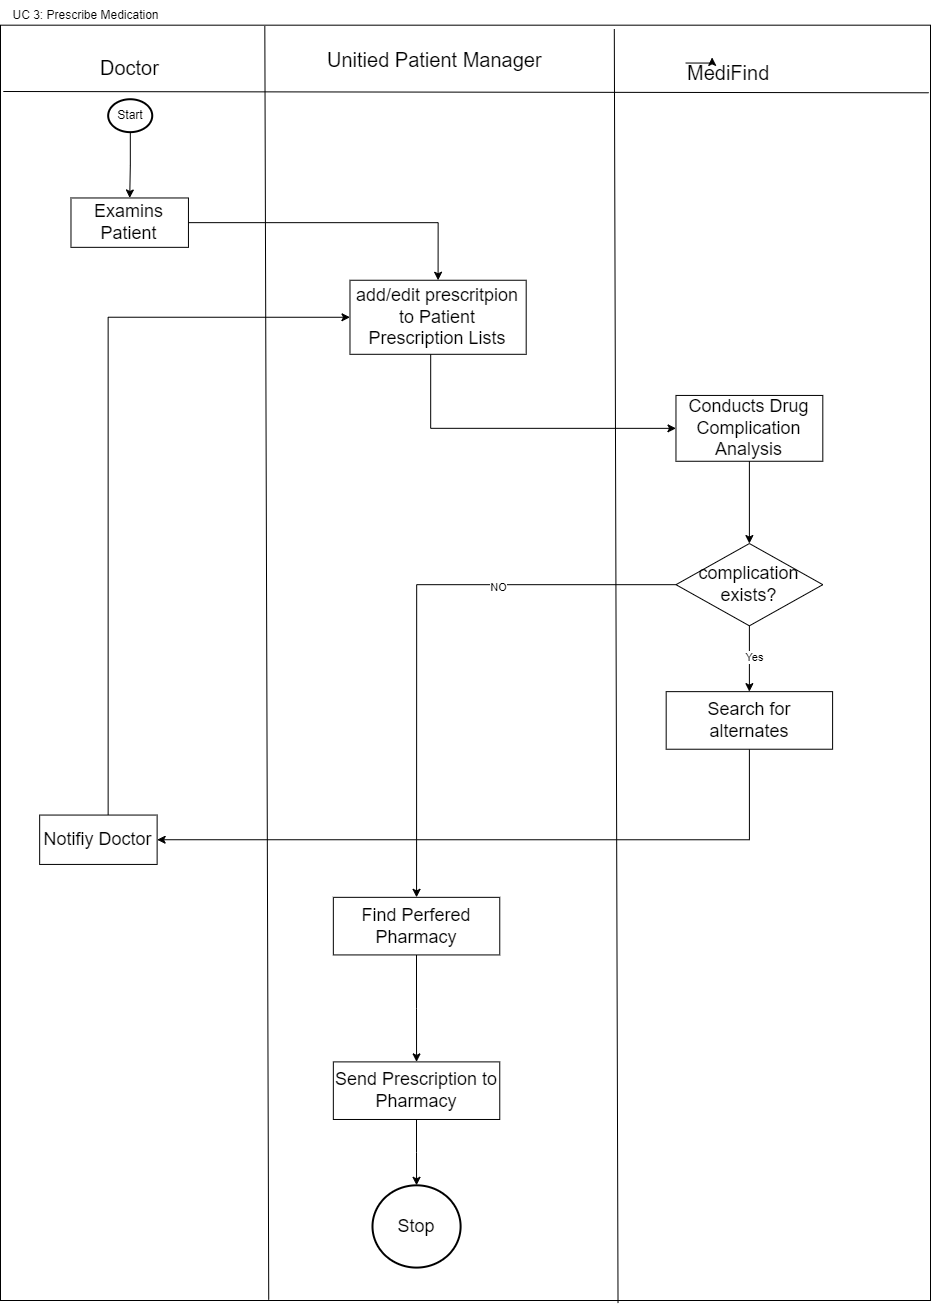

The diagram above was exported from draw.io. Its source (the exported page's mxGraphModel, read from the mxfile embedded in the PNG):
<mxGraphModel dx="3434" dy="1342" grid="1" gridSize="10" guides="1" tooltips="1" connect="1" arrows="1" fold="1" page="1" pageScale="1" pageWidth="827" pageHeight="1169" math="0" shadow="0">
  <root>
    <mxCell id="WIyWlLk6GJQsqaUBKTNV-0" />
    <mxCell id="WIyWlLk6GJQsqaUBKTNV-1" parent="WIyWlLk6GJQsqaUBKTNV-0" />
    <mxCell id="3G8IpMsRA8CrvSQxU-wm-0" value="" style="group" vertex="1" connectable="0" parent="WIyWlLk6GJQsqaUBKTNV-1">
      <mxGeometry x="-770" y="50" width="930" height="1300" as="geometry" />
    </mxCell>
    <mxCell id="UXQ9yK7jlcGZ8SSMmLVM-95" value="" style="rounded=0;whiteSpace=wrap;html=1;" parent="3G8IpMsRA8CrvSQxU-wm-0" vertex="1">
      <mxGeometry y="24.68354430379747" width="930" height="1275.3164556962026" as="geometry" />
    </mxCell>
    <mxCell id="UXQ9yK7jlcGZ8SSMmLVM-22" value="&lt;div style=&quot;text-align: center;&quot;&gt;&lt;span style=&quot;background-color: initial;&quot;&gt;&lt;font style=&quot;font-size: 20px;&quot;&gt;Doctor&lt;/font&gt;&lt;/span&gt;&lt;/div&gt;" style="text;whiteSpace=wrap;html=1;" parent="3G8IpMsRA8CrvSQxU-wm-0" vertex="1">
      <mxGeometry x="97.89473684210527" y="49.36708860759494" width="68.52631578947368" height="32.911392405063296" as="geometry" />
    </mxCell>
    <mxCell id="UXQ9yK7jlcGZ8SSMmLVM-57" value="" style="group" parent="3G8IpMsRA8CrvSQxU-wm-0" vertex="1" connectable="0">
      <mxGeometry x="70.48421052631579" y="98.73417721518987" width="117.47368421052632" height="148.10126582278482" as="geometry" />
    </mxCell>
    <mxCell id="UXQ9yK7jlcGZ8SSMmLVM-54" value="&lt;font style=&quot;font-size: 18px;&quot;&gt;Examins Patient&lt;/font&gt;" style="rounded=0;whiteSpace=wrap;html=1;" parent="UXQ9yK7jlcGZ8SSMmLVM-57" vertex="1">
      <mxGeometry y="98.73417721518987" width="117.47368421052632" height="49.36708860759494" as="geometry" />
    </mxCell>
    <mxCell id="UXQ9yK7jlcGZ8SSMmLVM-56" style="edgeStyle=orthogonalEdgeStyle;rounded=0;orthogonalLoop=1;jettySize=auto;html=1;entryX=0.5;entryY=0;entryDx=0;entryDy=0;" parent="UXQ9yK7jlcGZ8SSMmLVM-57" source="UXQ9yK7jlcGZ8SSMmLVM-55" target="UXQ9yK7jlcGZ8SSMmLVM-54" edge="1">
      <mxGeometry relative="1" as="geometry" />
    </mxCell>
    <mxCell id="UXQ9yK7jlcGZ8SSMmLVM-55" value="Start" style="strokeWidth=2;html=1;shape=mxgraph.flowchart.start_2;whiteSpace=wrap;" parent="UXQ9yK7jlcGZ8SSMmLVM-57" vertex="1">
      <mxGeometry x="37.2" width="44.05263157894737" height="32.911392405063296" as="geometry" />
    </mxCell>
    <mxCell id="UXQ9yK7jlcGZ8SSMmLVM-58" value="&lt;div style=&quot;text-align: center;&quot;&gt;&lt;span style=&quot;background-color: initial;&quot;&gt;&lt;font style=&quot;font-size: 20px;&quot;&gt;MediFind&lt;/font&gt;&lt;/span&gt;&lt;/div&gt;" style="text;whiteSpace=wrap;html=1;" parent="3G8IpMsRA8CrvSQxU-wm-0" vertex="1">
      <mxGeometry x="685.2631578947369" y="54.30379746835443" width="232.98947368421054" height="32.911392405063296" as="geometry" />
    </mxCell>
    <mxCell id="UXQ9yK7jlcGZ8SSMmLVM-62" style="edgeStyle=orthogonalEdgeStyle;rounded=0;orthogonalLoop=1;jettySize=auto;html=1;exitX=1;exitY=0.5;exitDx=0;exitDy=0;entryX=0.5;entryY=0;entryDx=0;entryDy=0;" parent="3G8IpMsRA8CrvSQxU-wm-0" source="UXQ9yK7jlcGZ8SSMmLVM-54" target="UXQ9yK7jlcGZ8SSMmLVM-60" edge="1">
      <mxGeometry relative="1" as="geometry" />
    </mxCell>
    <mxCell id="UXQ9yK7jlcGZ8SSMmLVM-65" value="" style="endArrow=none;html=1;rounded=0;entryX=0.66;entryY=0.003;entryDx=0;entryDy=0;entryPerimeter=0;exitX=0.664;exitY=1.002;exitDx=0;exitDy=0;exitPerimeter=0;" parent="3G8IpMsRA8CrvSQxU-wm-0" source="UXQ9yK7jlcGZ8SSMmLVM-95" target="UXQ9yK7jlcGZ8SSMmLVM-95" edge="1">
      <mxGeometry width="50" height="50" relative="1" as="geometry">
        <mxPoint x="616.7368421052632" y="1143.6708860759495" as="sourcePoint" />
        <mxPoint x="616.7368421052632" y="57.594936708860764" as="targetPoint" />
      </mxGeometry>
    </mxCell>
    <mxCell id="UXQ9yK7jlcGZ8SSMmLVM-66" value="&lt;div style=&quot;text-align: center;&quot;&gt;&lt;span style=&quot;background-color: initial;&quot;&gt;&lt;font style=&quot;font-size: 20px;&quot;&gt;Unitied Patient Manager&lt;/font&gt;&lt;/span&gt;&lt;/div&gt;" style="text;whiteSpace=wrap;html=1;" parent="3G8IpMsRA8CrvSQxU-wm-0" vertex="1">
      <mxGeometry x="325.0105263157895" y="41.139240506329116" width="232.98947368421054" height="32.911392405063296" as="geometry" />
    </mxCell>
    <mxCell id="UXQ9yK7jlcGZ8SSMmLVM-69" value="" style="group" parent="3G8IpMsRA8CrvSQxU-wm-0" vertex="1" connectable="0">
      <mxGeometry x="349.4842105263158" y="279.746835443038" width="472.8315789473684" height="181.0126582278481" as="geometry" />
    </mxCell>
    <mxCell id="UXQ9yK7jlcGZ8SSMmLVM-68" style="edgeStyle=orthogonalEdgeStyle;rounded=0;orthogonalLoop=1;jettySize=auto;html=1;entryX=0;entryY=0.5;entryDx=0;entryDy=0;exitX=0.458;exitY=0.99;exitDx=0;exitDy=0;exitPerimeter=0;" parent="UXQ9yK7jlcGZ8SSMmLVM-69" source="UXQ9yK7jlcGZ8SSMmLVM-60" target="UXQ9yK7jlcGZ8SSMmLVM-67" edge="1">
      <mxGeometry relative="1" as="geometry" />
    </mxCell>
    <mxCell id="UXQ9yK7jlcGZ8SSMmLVM-60" value="&lt;font style=&quot;font-size: 18px;&quot;&gt;add/edit prescritpion to Patient Prescription Lists&lt;/font&gt;" style="rounded=0;whiteSpace=wrap;html=1;" parent="UXQ9yK7jlcGZ8SSMmLVM-69" vertex="1">
      <mxGeometry width="176.21052631578948" height="74.05063291139241" as="geometry" />
    </mxCell>
    <mxCell id="UXQ9yK7jlcGZ8SSMmLVM-67" value="&lt;font style=&quot;font-size: 18px;&quot;&gt;Conducts Drug Complication Analysis&lt;/font&gt;" style="rounded=0;whiteSpace=wrap;html=1;" parent="UXQ9yK7jlcGZ8SSMmLVM-69" vertex="1">
      <mxGeometry x="325.98947368421057" y="115.18987341772153" width="146.8421052631579" height="65.82278481012659" as="geometry" />
    </mxCell>
    <mxCell id="UXQ9yK7jlcGZ8SSMmLVM-75" style="edgeStyle=orthogonalEdgeStyle;rounded=0;orthogonalLoop=1;jettySize=auto;html=1;entryX=0.5;entryY=0;entryDx=0;entryDy=0;" parent="3G8IpMsRA8CrvSQxU-wm-0" source="UXQ9yK7jlcGZ8SSMmLVM-70" target="UXQ9yK7jlcGZ8SSMmLVM-74" edge="1">
      <mxGeometry relative="1" as="geometry" />
    </mxCell>
    <mxCell id="UXQ9yK7jlcGZ8SSMmLVM-76" value="Yes" style="edgeLabel;html=1;align=center;verticalAlign=middle;resizable=0;points=[];" parent="UXQ9yK7jlcGZ8SSMmLVM-75" vertex="1" connectable="0">
      <mxGeometry x="-0.0521" y="4" relative="1" as="geometry">
        <mxPoint as="offset" />
      </mxGeometry>
    </mxCell>
    <mxCell id="UXQ9yK7jlcGZ8SSMmLVM-84" style="edgeStyle=orthogonalEdgeStyle;rounded=0;orthogonalLoop=1;jettySize=auto;html=1;entryX=0.5;entryY=0;entryDx=0;entryDy=0;" parent="3G8IpMsRA8CrvSQxU-wm-0" source="UXQ9yK7jlcGZ8SSMmLVM-70" target="UXQ9yK7jlcGZ8SSMmLVM-83" edge="1">
      <mxGeometry relative="1" as="geometry" />
    </mxCell>
    <mxCell id="UXQ9yK7jlcGZ8SSMmLVM-85" value="NO" style="edgeLabel;html=1;align=center;verticalAlign=middle;resizable=0;points=[];" parent="UXQ9yK7jlcGZ8SSMmLVM-84" vertex="1" connectable="0">
      <mxGeometry x="-0.3798" y="2" relative="1" as="geometry">
        <mxPoint as="offset" />
      </mxGeometry>
    </mxCell>
    <mxCell id="UXQ9yK7jlcGZ8SSMmLVM-70" value="&lt;font style=&quot;font-size: 18px;&quot;&gt;complication exists?&lt;/font&gt;" style="rhombus;whiteSpace=wrap;html=1;" parent="3G8IpMsRA8CrvSQxU-wm-0" vertex="1">
      <mxGeometry x="675.4736842105264" y="543.0379746835443" width="146.8421052631579" height="82.27848101265823" as="geometry" />
    </mxCell>
    <mxCell id="UXQ9yK7jlcGZ8SSMmLVM-72" style="edgeStyle=orthogonalEdgeStyle;rounded=0;orthogonalLoop=1;jettySize=auto;html=1;entryX=0.5;entryY=0;entryDx=0;entryDy=0;" parent="3G8IpMsRA8CrvSQxU-wm-0" source="UXQ9yK7jlcGZ8SSMmLVM-67" target="UXQ9yK7jlcGZ8SSMmLVM-70" edge="1">
      <mxGeometry relative="1" as="geometry" />
    </mxCell>
    <mxCell id="UXQ9yK7jlcGZ8SSMmLVM-78" style="edgeStyle=orthogonalEdgeStyle;rounded=0;orthogonalLoop=1;jettySize=auto;html=1;entryX=1;entryY=0.5;entryDx=0;entryDy=0;exitX=0.5;exitY=1;exitDx=0;exitDy=0;" parent="3G8IpMsRA8CrvSQxU-wm-0" source="UXQ9yK7jlcGZ8SSMmLVM-74" target="UXQ9yK7jlcGZ8SSMmLVM-77" edge="1">
      <mxGeometry relative="1" as="geometry" />
    </mxCell>
    <mxCell id="UXQ9yK7jlcGZ8SSMmLVM-74" value="&lt;font style=&quot;font-size: 18px;&quot;&gt;Search for alternates&lt;/font&gt;" style="rounded=0;whiteSpace=wrap;html=1;" parent="3G8IpMsRA8CrvSQxU-wm-0" vertex="1">
      <mxGeometry x="665.6842105263158" y="691.1392405063292" width="166.42105263157896" height="57.594936708860764" as="geometry" />
    </mxCell>
    <mxCell id="UXQ9yK7jlcGZ8SSMmLVM-79" style="edgeStyle=orthogonalEdgeStyle;rounded=0;orthogonalLoop=1;jettySize=auto;html=1;entryX=0;entryY=0.5;entryDx=0;entryDy=0;" parent="3G8IpMsRA8CrvSQxU-wm-0" source="UXQ9yK7jlcGZ8SSMmLVM-77" target="UXQ9yK7jlcGZ8SSMmLVM-60" edge="1">
      <mxGeometry relative="1" as="geometry">
        <Array as="points">
          <mxPoint x="107.6842105263158" y="316.7721518987342" />
        </Array>
      </mxGeometry>
    </mxCell>
    <mxCell id="UXQ9yK7jlcGZ8SSMmLVM-77" value="&lt;font style=&quot;font-size: 18px;&quot;&gt;Notifiy Doctor&lt;/font&gt;" style="rounded=0;whiteSpace=wrap;html=1;" parent="3G8IpMsRA8CrvSQxU-wm-0" vertex="1">
      <mxGeometry x="39.15789473684211" y="814.5569620253165" width="117.47368421052632" height="49.36708860759494" as="geometry" />
    </mxCell>
    <mxCell id="UXQ9yK7jlcGZ8SSMmLVM-87" style="edgeStyle=orthogonalEdgeStyle;rounded=0;orthogonalLoop=1;jettySize=auto;html=1;entryX=0.5;entryY=0;entryDx=0;entryDy=0;" parent="3G8IpMsRA8CrvSQxU-wm-0" source="UXQ9yK7jlcGZ8SSMmLVM-83" target="UXQ9yK7jlcGZ8SSMmLVM-86" edge="1">
      <mxGeometry relative="1" as="geometry" />
    </mxCell>
    <mxCell id="UXQ9yK7jlcGZ8SSMmLVM-83" value="&lt;font style=&quot;font-size: 18px;&quot;&gt;Find Perfered Pharmacy&lt;/font&gt;" style="rounded=0;whiteSpace=wrap;html=1;" parent="3G8IpMsRA8CrvSQxU-wm-0" vertex="1">
      <mxGeometry x="332.8421052631579" y="896.8354430379748" width="166.42105263157896" height="57.594936708860764" as="geometry" />
    </mxCell>
    <mxCell id="UXQ9yK7jlcGZ8SSMmLVM-86" value="&lt;font style=&quot;font-size: 18px;&quot;&gt;Send Prescription to Pharmacy&lt;/font&gt;" style="rounded=0;whiteSpace=wrap;html=1;" parent="3G8IpMsRA8CrvSQxU-wm-0" vertex="1">
      <mxGeometry x="332.8421052631579" y="1061.392405063291" width="166.42105263157896" height="57.594936708860764" as="geometry" />
    </mxCell>
    <mxCell id="UXQ9yK7jlcGZ8SSMmLVM-91" value="&lt;font style=&quot;font-size: 18px;&quot;&gt;Stop&lt;/font&gt;" style="strokeWidth=2;html=1;shape=mxgraph.flowchart.start_2;whiteSpace=wrap;" parent="3G8IpMsRA8CrvSQxU-wm-0" vertex="1">
      <mxGeometry x="372" y="1184.8101265822786" width="88.10526315789474" height="82.27848101265823" as="geometry" />
    </mxCell>
    <mxCell id="UXQ9yK7jlcGZ8SSMmLVM-92" style="edgeStyle=orthogonalEdgeStyle;rounded=0;orthogonalLoop=1;jettySize=auto;html=1;entryX=0.5;entryY=0;entryDx=0;entryDy=0;entryPerimeter=0;" parent="3G8IpMsRA8CrvSQxU-wm-0" source="UXQ9yK7jlcGZ8SSMmLVM-86" target="UXQ9yK7jlcGZ8SSMmLVM-91" edge="1">
      <mxGeometry relative="1" as="geometry" />
    </mxCell>
    <mxCell id="UXQ9yK7jlcGZ8SSMmLVM-96" value="" style="endArrow=none;html=1;rounded=0;entryX=0.66;entryY=0.003;entryDx=0;entryDy=0;entryPerimeter=0;exitX=0.664;exitY=1.002;exitDx=0;exitDy=0;exitPerimeter=0;" parent="3G8IpMsRA8CrvSQxU-wm-0" edge="1">
      <mxGeometry width="50" height="50" relative="1" as="geometry">
        <mxPoint x="268.23157894736846" y="1299.1772151898736" as="sourcePoint" />
        <mxPoint x="264.3157894736842" y="25.506329113924053" as="targetPoint" />
      </mxGeometry>
    </mxCell>
    <mxCell id="UXQ9yK7jlcGZ8SSMmLVM-97" value="" style="endArrow=none;html=1;rounded=0;exitX=0.003;exitY=0.052;exitDx=0;exitDy=0;exitPerimeter=0;entryX=0.998;entryY=0.053;entryDx=0;entryDy=0;entryPerimeter=0;" parent="3G8IpMsRA8CrvSQxU-wm-0" source="UXQ9yK7jlcGZ8SSMmLVM-95" target="UXQ9yK7jlcGZ8SSMmLVM-95" edge="1">
      <mxGeometry width="50" height="50" relative="1" as="geometry">
        <mxPoint x="1076.842105263158" y="189.24050632911394" as="sourcePoint" />
        <mxPoint x="1125.7894736842106" y="148.10126582278482" as="targetPoint" />
      </mxGeometry>
    </mxCell>
    <mxCell id="UXQ9yK7jlcGZ8SSMmLVM-98" style="edgeStyle=orthogonalEdgeStyle;rounded=0;orthogonalLoop=1;jettySize=auto;html=1;exitX=0;exitY=0.25;exitDx=0;exitDy=0;entryX=0.113;entryY=0.079;entryDx=0;entryDy=0;entryPerimeter=0;" parent="3G8IpMsRA8CrvSQxU-wm-0" source="UXQ9yK7jlcGZ8SSMmLVM-58" target="UXQ9yK7jlcGZ8SSMmLVM-58" edge="1">
      <mxGeometry relative="1" as="geometry" />
    </mxCell>
    <mxCell id="UXQ9yK7jlcGZ8SSMmLVM-99" value="UC 3: Prescribe Medication" style="text;html=1;align=center;verticalAlign=middle;resizable=0;points=[];autosize=1;strokeColor=none;fillColor=none;" parent="3G8IpMsRA8CrvSQxU-wm-0" vertex="1">
      <mxGeometry width="170" height="30" as="geometry" />
    </mxCell>
  </root>
</mxGraphModel>